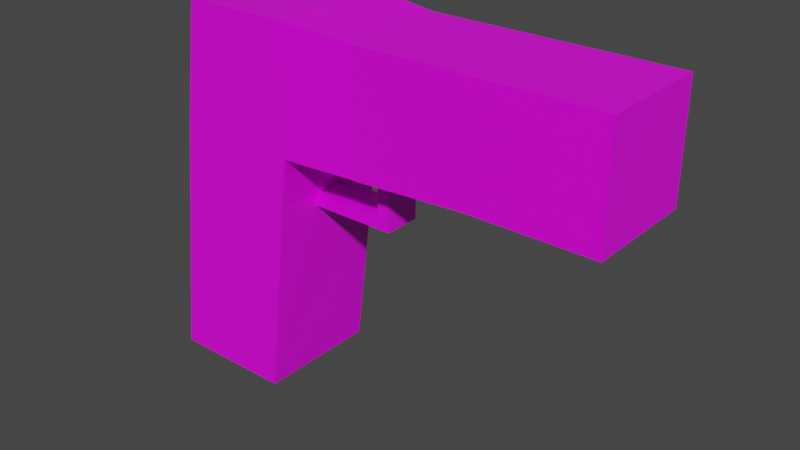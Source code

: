 # Source: pistol.blend  (saved by Blender 3.1.7; exported with 4.5.12 LTS)
import bpy
from mathutils import Matrix  # noqa: F401  (used for matrix-valued properties, if any)

bpy.ops.wm.read_factory_settings(use_empty=True)
scene = bpy.context.scene
scene.name = 'Scene'

# ---- collections
col_collection = bpy.data.collections.new('Collection'); scene.collection.children.link(col_collection)

# ---- images (referenced by path relative to the original .blend; pixels are not part of the script)
import os
ASSET_DIR = os.environ.get("B2B_ASSET_DIR", "")  # directory of the original .blend (textures are referenced by path, not embedded)
HERE = os.path.dirname(os.path.abspath(__file__))  # packed textures are extracted next to this script under _unpacked/

def load_image(name, relpath, width, height, colorspace="sRGB"):
    """Load a texture the original file referenced (path relative to the .blend, or extracted next to this script)."""
    p = next((c for c in (os.path.join(HERE, relpath), os.path.join(ASSET_DIR, relpath)) if relpath and os.path.exists(c)), "")
    if p:
        img = bpy.data.images.load(p, check_existing=True)
        img.name = name
    else:  # same state as the original file: an image datablock whose file is absent (Cycles renders it pink)
        img = bpy.data.images.new(name, width, height)
        img.source = "FILE"
        img.filepath = "//" + (relpath or name)
    img.colorspace_settings.name = colorspace
    return img
img_pistol_png = load_image('pistol.png', 'pistol.png', 1024, 1024, 'sRGB')

# ---- materials (node trees are filled in below, after node groups)
mat_material = bpy.data.materials.new('Material')
mat_material.alpha_threshold = 0.0
mat_material.use_transparent_shadow = False
mat_material.line_color = (0.0, 0.0, 0.0, 1.0)

# ---- material node trees
mat_material.use_nodes = True; mat_material.node_tree.nodes.clear()
_N = mat_material.node_tree.nodes; _L = mat_material.node_tree.links
n0 = _N.new('ShaderNodeOutputMaterial'); n0.name = 'Material Output'; n0.location = (300, 300)
n1 = _N.new('ShaderNodeBsdfPrincipled'); n1.name = 'Principled BSDF'; n1.location = (10, 300)
n1.distribution = 'GGX'
n1.subsurface_method = 'RANDOM_WALK_SKIN'
n1.inputs[2].default_value = 0.4
n1.inputs[3].default_value = 1.45
n1.inputs[27].default_value = (0.0, 0.0, 0.0, 1.0)
n1.inputs[28].default_value = 1.0
n2 = _N.new('ShaderNodeTexImage'); n2.name = 'Image Texture'; n2.location = (-280, 280)
n2.image = img_pistol_png
n2.interpolation = 'Closest'
_L.new(n1.outputs[0], n0.inputs[0])
_L.new(n2.outputs[0], n1.inputs[0])
n0.is_active_output = True

# ---- world
world_world = bpy.data.worlds.new('World'); scene.world = world_world
world_world.use_nodes = True; world_world.node_tree.nodes.clear()
_N = world_world.node_tree.nodes; _L = world_world.node_tree.links
n0 = _N.new('ShaderNodeOutputWorld'); n0.name = 'World Output'; n0.location = (300, 300)
n1 = _N.new('ShaderNodeBackground'); n1.name = 'Background'; n1.location = (10, 300)
n1.inputs[0].default_value = (0.05088, 0.05088, 0.05088, 1.0)
_L.new(n1.outputs[0], n0.inputs[0])
n0.is_active_output = True
world_world.color = (0.05088, 0.05088, 0.05088)
world_world.use_sun_shadow = False
world_world.sun_shadow_jitter_overblur = 0.0

# ---- meshes
me_cube = bpy.data.meshes.new('Cube')
me_cube.from_pydata([(0.3, 0.09, 0.39), (0.3, -0.09, 0.39), (-0.3715, 0.1, 0.4), (-0.4484, 0.1, -0.2), (-0.3715, -0.1, 0.4), (-0.4484, -0.1, -0.2), (-0.09, -0.09, 0.39), (-0.09, 0.09, 0.39), (-0.2484, 0.1, -0.2), (-0.2, -0.1, 0.4), (-0.2484, -0.1, -0.2), (-0.2, 0.1, 0.4), (0.1, 0.09, 0.39), (0.1, -0.09, 0.39), (0.3, 0.09, 0.21), (-0.4, -0.1, 0.2), (0.3, -0.09, 0.21), (-0.4, 0.1, 0.2), (-0.09, 0.09, 0.2), (-0.09, -0.09, 0.2), (-0.2, 0.1, 0.2), (-0.2, -0.1, 0.2), (0.1, -0.09, 0.21), (0.1, 0.09, 0.21), (-0.07, -0.09, 0.39), (-0.07, 0.09, 0.39), (-0.07, 0.09, 0.2), (-0.07, -0.09, 0.2), (-0.07, 0.03, 0.1), (-0.07, -0.03, 0.1), (-0.4121, 0.1, 0.1), (-0.2121, 0.1, 0.1), (-0.2121, -0.1, 0.1), (-0.4121, -0.1, 0.1), (-0.4097, -0.1, 0.12), (-0.4097, 0.1, 0.12), (-0.2097, 0.1, 0.12), (-0.2097, -0.1, 0.12), (-0.09, 0.03, 0.12), (-0.09, -0.03, 0.12), (-0.21, 0.03, 0.1), (-0.21, -0.03, 0.1), (-0.21, 0.03, 0.12), (-0.21, -0.03, 0.12), (-0.09, 0.03, 0.2), (-0.09, -0.03, 0.2), (-0.07, -0.03, 0.2), (-0.07, 0.03, 0.2)], [], [(11, 2, 4, 9), (21, 9, 4, 15), (15, 4, 2, 17), (14, 0, 1, 16), (23, 12, 0, 14), (20, 11, 7, 18), (27, 24, 6, 19), (25, 7, 6, 24), (3, 8, 10, 5), (17, 2, 11, 20), (19, 6, 9, 21), (7, 11, 9, 6), (0, 12, 13, 1), (16, 1, 13, 22), (26, 25, 12, 23), (22, 23, 14, 16), (19, 21, 20, 18), (35, 17, 20, 36), (37, 43, 21), (27, 26, 23, 22), (34, 15, 17, 35), (37, 21, 15, 34), (18, 7, 25, 26), (12, 25, 24, 13), (22, 13, 24, 27), (38, 44, 47, 28), (28, 40, 42, 38), (28, 47, 46, 29), (10, 32, 33, 5), (5, 33, 30, 3), (36, 20, 42), (3, 30, 31, 8), (32, 37, 34, 33), (33, 34, 35, 30), (40, 31, 36, 42), (30, 35, 36, 31), (8, 31, 40), (10, 41, 32), (21, 43, 42, 20), (37, 32, 41, 43), (8, 40, 41, 10), (18, 26, 47, 44), (27, 19, 45, 46), (38, 39, 45, 44), (42, 43, 39, 38), (29, 41, 40, 28), (39, 43, 41, 29), (29, 46, 45, 39)])
_uv = me_cube.uv_layers.new(name='UVMap')
_uv.uv.foreach_set('vector', [1.0, 0.3828, 1.0, 0.5234, 0.8594, 0.5234, 0.8594, 0.3828, 0.2891, 0.3828, 0.4297, 0.3828, 0.4297, 0.5234, 0.2891, 0.5234, 0.1406, 0.8125, 0.1406, 0.9531, 0.0, 0.9531, 0.0, 0.8125, 0.6797, 0.6484, 0.5547, 0.6484, 0.5547, 0.5234, 0.6797, 0.5234, 0.7188, 0.3828, 0.8594, 0.3828, 0.8594, 0.5234, 0.7188, 0.5234, 0.7188, 0.1406, 0.8594, 0.1406, 0.8594, 0.2422, 0.7188, 0.2422, 0.2891, 0.2656, 0.4297, 0.2656, 0.4297, 0.2812, 0.2891, 0.2812, 1.0, 0.2422, 1.0, 0.2578, 0.8594, 0.2578, 0.8594, 0.2422, 0.5547, 0.6641, 0.4141, 0.6641, 0.4141, 0.5234, 0.5547, 0.5234, 0.7188, 0.0, 0.8594, 0.0, 0.8594, 0.1406, 0.7188, 0.1406, 0.2891, 0.2812, 0.4297, 0.2812, 0.4297, 0.3828, 0.2891, 0.3828, 1.0, 0.2578, 1.0, 0.3828, 0.8594, 0.3828, 0.8594, 0.2578, 1.0, 0.0, 1.0, 0.1406, 0.8594, 0.1406, 0.8594, 0.0, 0.2891, 0.0, 0.4297, 0.0, 0.4297, 0.1406, 0.2891, 0.1406, 0.7188, 0.2578, 0.8594, 0.2578, 0.8594, 0.3828, 0.7188, 0.3828, 0.2812, 0.6484, 0.4141, 0.6484, 0.4141, 0.7891, 0.2812, 0.7891, 0.7578, 0.6641, 0.6797, 0.6641, 0.6797, 0.5234, 0.7578, 0.5234, 0.6562, 0.0, 0.7188, 0.0, 0.7188, 0.1406, 0.6562, 0.1406, 0.1406, 0.75, 0.1875, 0.75, 0.1406, 0.8125, 0.2812, 0.5234, 0.4141, 0.5234, 0.4141, 0.6484, 0.2812, 0.6484, 0.1406, 0.75, 0.1406, 0.8125, 0.0, 0.8125, 0.0, 0.75, 0.2266, 0.3828, 0.2891, 0.3828, 0.2891, 0.5234, 0.2266, 0.5234, 0.7188, 0.2422, 0.8594, 0.2422, 0.8594, 0.2578, 0.7188, 0.2578, 1.0, 0.1406, 1.0, 0.2422, 0.8594, 0.2422, 0.8594, 0.1406, 0.2891, 0.1406, 0.4297, 0.1406, 0.4297, 0.2656, 0.2891, 0.2656, 0.5703, 0.7266, 0.625, 0.7266, 0.625, 0.7422, 0.5547, 0.7422, 0.5547, 0.7422, 0.5547, 0.6484, 0.5703, 0.6484, 0.5703, 0.7266, 0.7266, 0.6641, 0.7266, 0.7344, 0.6797, 0.7344, 0.6797, 0.6641, 0.0, 0.3828, 0.2109, 0.3828, 0.2109, 0.5234, 0.0, 0.5234, 0.1406, 0.5234, 0.1406, 0.7344, 0.0, 0.7344, 0.0, 0.5234, 0.2812, 0.75, 0.2812, 0.8125, 0.2344, 0.75, 0.4297, 0.0, 0.6406, 0.0, 0.6406, 0.1406, 0.4297, 0.1406, 0.2109, 0.3828, 0.2266, 0.3828, 0.2266, 0.5234, 0.2109, 0.5234, 0.1406, 0.7344, 0.1406, 0.75, 0.0, 0.75, 0.0, 0.7344, 0.2344, 0.7344, 0.2812, 0.7344, 0.2812, 0.75, 0.2344, 0.75, 0.6406, 0.0, 0.6562, 0.0, 0.6562, 0.1406, 0.6406, 0.1406, 0.2812, 0.5234, 0.2812, 0.7344, 0.2344, 0.7344, 0.1406, 0.5234, 0.1875, 0.7344, 0.1406, 0.7344, 0.1406, 0.8125, 0.1875, 0.75, 0.2344, 0.75, 0.2812, 0.8125, 0.1406, 0.75, 0.1406, 0.7344, 0.1875, 0.7344, 0.1875, 0.75, 0.2812, 0.5234, 0.2344, 0.7344, 0.1875, 0.7344, 0.1406, 0.5234, 0.5391, 0.7578, 0.5234, 0.7578, 0.5234, 0.7109, 0.5391, 0.7109, 0.5234, 0.6641, 0.5391, 0.6641, 0.5391, 0.7109, 0.5234, 0.7109, 0.7266, 0.6641, 0.7656, 0.6641, 0.7656, 0.7188, 0.7266, 0.7188, 0.5234, 0.7578, 0.4844, 0.7578, 0.4844, 0.6641, 0.5234, 0.6641, 0.625, 0.7422, 0.625, 0.6484, 0.6641, 0.6484, 0.6641, 0.7422, 0.4688, 0.75, 0.4688, 0.6641, 0.4844, 0.6641, 0.4844, 0.7656, 0.4844, 0.7656, 0.4141, 0.7656, 0.4141, 0.75, 0.4688, 0.75])
me_cube.materials.append(mat_material)
me_cube.use_remesh_preserve_volume = False
me_cube.use_remesh_preserve_attributes = False
me_cube.use_mirror_vertex_groups = False
me_cube.update()

# ---- objects
ob_cube = bpy.data.objects.new('Cube', me_cube)

# ---- transforms, parenting, visibility, modifiers, constraints
ob_cube.location = (0.0, 0.0, 0.0)
ob_cube.lock_rotations_4d = False
ob_cube.empty_display_type = 'ARROWS'
ob_cube.lineart.crease_threshold = 0.0

# ---- collection membership
col_collection.objects.link(ob_cube)

# ---- scene / render settings (as saved in the file)
scene.frame_start = 1; scene.frame_end = 250; scene.frame_set(1)
scene.render.engine = 'BLENDER_EEVEE_NEXT'
scene.cycles.sampling_pattern = 'TABULATED_SOBOL'
scene.cycles.use_light_tree = False
scene.view_settings.view_transform = 'Filmic'
bpy.context.view_layer.update()

# ---- added for rendering (the .blend has no active camera and no usable light): camera, sun
cam_auto = bpy.data.cameras.new('AutoCamera')
cam_auto.lens = 50.0
cam_auto.sensor_width = 36.0
cam_auto.clip_end = 1000.0
ob_auto_camera = bpy.data.objects.new('AutoCamera', cam_auto)
scene.collection.objects.link(ob_auto_camera)
ob_auto_camera.location = (0.832383, -1.08791, 0.825274)
ob_auto_camera.rotation_euler = (1.09748, -7.21219e-08, 0.694738)
scene.camera = ob_auto_camera
light_auto_sun = bpy.data.lights.new('AutoSun', 'SUN')
light_auto_sun.energy = 3.0
light_auto_sun.angle = 0.0523599
ob_auto_sun = bpy.data.objects.new('AutoSun', light_auto_sun)
scene.collection.objects.link(ob_auto_sun)
ob_auto_sun.rotation_euler = (0.872665, 0.174533, 0.523599)
bpy.context.view_layer.update()
